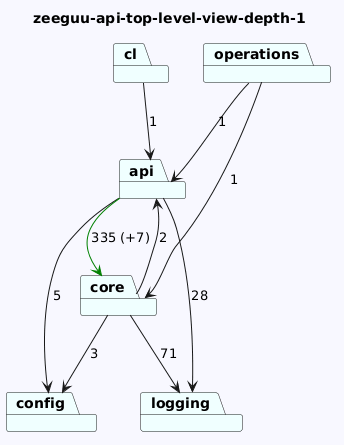

The diagram above was rendered by PlantUML. Its source (embedded in the PNG):
@startuml
skinparam backgroundColor GhostWhite
title zeeguu-api-top-level-view-depth-1
package "config" #Azure
package "cl" #Azure
package "logging" #Azure
package "api" #Azure
package "core" #Azure
package "operations" #Azure

"cl"-->"api"  : 1

"api"-->"config"  : 5
"api"-->"logging"  : 28
"api"-->"core" #Green : 335 (+7)
"core"-->"logging"  : 71
"core"-->"config"  : 3
"core"-->"api"  : 2
"operations"-->"api"  : 1
"operations"-->"core"  : 1
@enduml